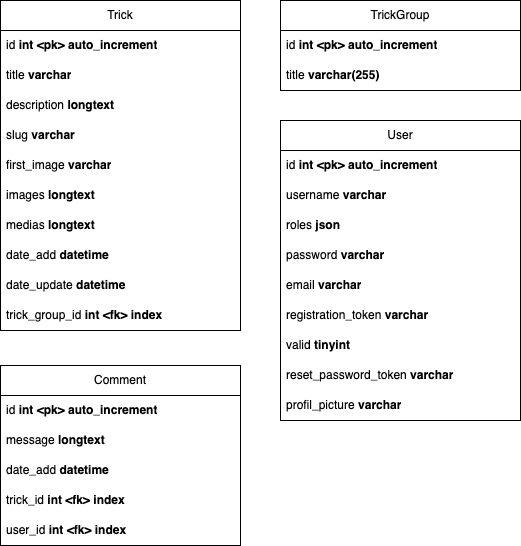

The diagram above was exported from draw.io. Its source (the exported page's mxGraphModel, read from the mxfile embedded in the PNG):
<mxGraphModel dx="1026" dy="660" grid="1" gridSize="10" guides="1" tooltips="1" connect="1" arrows="1" fold="1" page="1" pageScale="1" pageWidth="827" pageHeight="1169" math="0" shadow="0">
  <root>
    <mxCell id="CgMwyb7lx20tNinegX2W-0" />
    <mxCell id="CgMwyb7lx20tNinegX2W-1" parent="CgMwyb7lx20tNinegX2W-0" />
    <mxCell id="CgMwyb7lx20tNinegX2W-3" value="Comment" style="swimlane;fontStyle=0;childLayout=stackLayout;horizontal=1;startSize=30;horizontalStack=0;resizeParent=1;resizeParentMax=0;resizeLast=0;collapsible=1;marginBottom=0;whiteSpace=wrap;html=1;" parent="CgMwyb7lx20tNinegX2W-1" vertex="1">
      <mxGeometry x="40" y="405" width="240" height="180" as="geometry">
        <mxRectangle x="40" y="480" width="90" height="30" as="alternateBounds" />
      </mxGeometry>
    </mxCell>
    <mxCell id="CgMwyb7lx20tNinegX2W-4" value="id &lt;b&gt;int &amp;lt;pk&amp;gt; auto_increment&lt;/b&gt;" style="text;strokeColor=none;fillColor=none;align=left;verticalAlign=middle;spacingLeft=4;spacingRight=4;overflow=hidden;points=[[0,0.5],[1,0.5]];portConstraint=eastwest;rotatable=0;whiteSpace=wrap;html=1;" parent="CgMwyb7lx20tNinegX2W-3" vertex="1">
      <mxGeometry y="30" width="240" height="30" as="geometry" />
    </mxCell>
    <mxCell id="CgMwyb7lx20tNinegX2W-5" value="message &lt;b&gt;longtext&lt;/b&gt;" style="text;strokeColor=none;fillColor=none;align=left;verticalAlign=middle;spacingLeft=4;spacingRight=4;overflow=hidden;points=[[0,0.5],[1,0.5]];portConstraint=eastwest;rotatable=0;whiteSpace=wrap;html=1;" parent="CgMwyb7lx20tNinegX2W-3" vertex="1">
      <mxGeometry y="60" width="240" height="30" as="geometry" />
    </mxCell>
    <mxCell id="CgMwyb7lx20tNinegX2W-6" value="date_add &lt;b&gt;datetime&lt;/b&gt;" style="text;strokeColor=none;fillColor=none;align=left;verticalAlign=middle;spacingLeft=4;spacingRight=4;overflow=hidden;points=[[0,0.5],[1,0.5]];portConstraint=eastwest;rotatable=0;whiteSpace=wrap;html=1;" parent="CgMwyb7lx20tNinegX2W-3" vertex="1">
      <mxGeometry y="90" width="240" height="30" as="geometry" />
    </mxCell>
    <mxCell id="CgMwyb7lx20tNinegX2W-7" value="trick_id &lt;b&gt;int &amp;lt;fk&amp;gt; index&lt;/b&gt;" style="text;strokeColor=none;fillColor=none;align=left;verticalAlign=middle;spacingLeft=4;spacingRight=4;overflow=hidden;points=[[0,0.5],[1,0.5]];portConstraint=eastwest;rotatable=0;whiteSpace=wrap;html=1;" parent="CgMwyb7lx20tNinegX2W-3" vertex="1">
      <mxGeometry y="120" width="240" height="30" as="geometry" />
    </mxCell>
    <mxCell id="CgMwyb7lx20tNinegX2W-8" value="user_id &lt;b&gt;int &amp;lt;fk&amp;gt; index&lt;/b&gt;" style="text;strokeColor=none;fillColor=none;align=left;verticalAlign=middle;spacingLeft=4;spacingRight=4;overflow=hidden;points=[[0,0.5],[1,0.5]];portConstraint=eastwest;rotatable=0;whiteSpace=wrap;html=1;" parent="CgMwyb7lx20tNinegX2W-3" vertex="1">
      <mxGeometry y="150" width="240" height="30" as="geometry" />
    </mxCell>
    <mxCell id="CgMwyb7lx20tNinegX2W-9" value="Trick" style="swimlane;fontStyle=0;childLayout=stackLayout;horizontal=1;startSize=30;horizontalStack=0;resizeParent=1;resizeParentMax=0;resizeLast=0;collapsible=1;marginBottom=0;whiteSpace=wrap;html=1;" parent="CgMwyb7lx20tNinegX2W-1" vertex="1">
      <mxGeometry x="40" y="40" width="240" height="330" as="geometry" />
    </mxCell>
    <mxCell id="CgMwyb7lx20tNinegX2W-10" value="id &lt;b&gt;int &amp;lt;pk&amp;gt; auto_increment&lt;/b&gt;" style="text;strokeColor=none;fillColor=none;align=left;verticalAlign=middle;spacingLeft=4;spacingRight=4;overflow=hidden;points=[[0,0.5],[1,0.5]];portConstraint=eastwest;rotatable=0;whiteSpace=wrap;html=1;" parent="CgMwyb7lx20tNinegX2W-9" vertex="1">
      <mxGeometry y="30" width="240" height="30" as="geometry" />
    </mxCell>
    <mxCell id="CgMwyb7lx20tNinegX2W-11" value="title &lt;b&gt;varchar&lt;br&gt;&lt;/b&gt;" style="text;strokeColor=none;fillColor=none;align=left;verticalAlign=middle;spacingLeft=4;spacingRight=4;overflow=hidden;points=[[0,0.5],[1,0.5]];portConstraint=eastwest;rotatable=0;whiteSpace=wrap;html=1;" parent="CgMwyb7lx20tNinegX2W-9" vertex="1">
      <mxGeometry y="60" width="240" height="30" as="geometry" />
    </mxCell>
    <mxCell id="CgMwyb7lx20tNinegX2W-12" value="description &lt;b&gt;longtext&lt;/b&gt;" style="text;strokeColor=none;fillColor=none;align=left;verticalAlign=middle;spacingLeft=4;spacingRight=4;overflow=hidden;points=[[0,0.5],[1,0.5]];portConstraint=eastwest;rotatable=0;whiteSpace=wrap;html=1;" parent="CgMwyb7lx20tNinegX2W-9" vertex="1">
      <mxGeometry y="90" width="240" height="30" as="geometry" />
    </mxCell>
    <mxCell id="CgMwyb7lx20tNinegX2W-13" value="slug &lt;b&gt;varchar&lt;/b&gt;" style="text;strokeColor=none;fillColor=none;align=left;verticalAlign=middle;spacingLeft=4;spacingRight=4;overflow=hidden;points=[[0,0.5],[1,0.5]];portConstraint=eastwest;rotatable=0;whiteSpace=wrap;html=1;" parent="CgMwyb7lx20tNinegX2W-9" vertex="1">
      <mxGeometry y="120" width="240" height="30" as="geometry" />
    </mxCell>
    <mxCell id="CgMwyb7lx20tNinegX2W-14" value="first_image &lt;b&gt;varchar&lt;/b&gt;" style="text;strokeColor=none;fillColor=none;align=left;verticalAlign=middle;spacingLeft=4;spacingRight=4;overflow=hidden;points=[[0,0.5],[1,0.5]];portConstraint=eastwest;rotatable=0;whiteSpace=wrap;html=1;" parent="CgMwyb7lx20tNinegX2W-9" vertex="1">
      <mxGeometry y="150" width="240" height="30" as="geometry" />
    </mxCell>
    <mxCell id="CgMwyb7lx20tNinegX2W-15" value="images &lt;b&gt;longtext&lt;/b&gt;" style="text;strokeColor=none;fillColor=none;align=left;verticalAlign=middle;spacingLeft=4;spacingRight=4;overflow=hidden;points=[[0,0.5],[1,0.5]];portConstraint=eastwest;rotatable=0;whiteSpace=wrap;html=1;" parent="CgMwyb7lx20tNinegX2W-9" vertex="1">
      <mxGeometry y="180" width="240" height="30" as="geometry" />
    </mxCell>
    <mxCell id="CgMwyb7lx20tNinegX2W-16" value="medias &lt;b&gt;longtext&lt;/b&gt;" style="text;strokeColor=none;fillColor=none;align=left;verticalAlign=middle;spacingLeft=4;spacingRight=4;overflow=hidden;points=[[0,0.5],[1,0.5]];portConstraint=eastwest;rotatable=0;whiteSpace=wrap;html=1;" parent="CgMwyb7lx20tNinegX2W-9" vertex="1">
      <mxGeometry y="210" width="240" height="30" as="geometry" />
    </mxCell>
    <mxCell id="CgMwyb7lx20tNinegX2W-17" value="date_add &lt;b&gt;datetime&lt;/b&gt;" style="text;strokeColor=none;fillColor=none;align=left;verticalAlign=middle;spacingLeft=4;spacingRight=4;overflow=hidden;points=[[0,0.5],[1,0.5]];portConstraint=eastwest;rotatable=0;whiteSpace=wrap;html=1;" parent="CgMwyb7lx20tNinegX2W-9" vertex="1">
      <mxGeometry y="240" width="240" height="30" as="geometry" />
    </mxCell>
    <mxCell id="CgMwyb7lx20tNinegX2W-18" value="date_update &lt;b&gt;datetime&lt;/b&gt;" style="text;strokeColor=none;fillColor=none;align=left;verticalAlign=middle;spacingLeft=4;spacingRight=4;overflow=hidden;points=[[0,0.5],[1,0.5]];portConstraint=eastwest;rotatable=0;whiteSpace=wrap;html=1;" parent="CgMwyb7lx20tNinegX2W-9" vertex="1">
      <mxGeometry y="270" width="240" height="30" as="geometry" />
    </mxCell>
    <mxCell id="CgMwyb7lx20tNinegX2W-19" value="trick_group_id &lt;b&gt;int &amp;lt;fk&amp;gt; index&lt;/b&gt;" style="text;strokeColor=none;fillColor=none;align=left;verticalAlign=middle;spacingLeft=4;spacingRight=4;overflow=hidden;points=[[0,0.5],[1,0.5]];portConstraint=eastwest;rotatable=0;whiteSpace=wrap;html=1;" parent="CgMwyb7lx20tNinegX2W-9" vertex="1">
      <mxGeometry y="300" width="240" height="30" as="geometry" />
    </mxCell>
    <mxCell id="CgMwyb7lx20tNinegX2W-20" value="TrickGroup" style="swimlane;fontStyle=0;childLayout=stackLayout;horizontal=1;startSize=30;horizontalStack=0;resizeParent=1;resizeParentMax=0;resizeLast=0;collapsible=1;marginBottom=0;whiteSpace=wrap;html=1;" parent="CgMwyb7lx20tNinegX2W-1" vertex="1">
      <mxGeometry x="320" y="40" width="240" height="90" as="geometry" />
    </mxCell>
    <mxCell id="CgMwyb7lx20tNinegX2W-21" value="id &lt;b&gt;int &amp;lt;pk&amp;gt; auto_increment&lt;/b&gt;" style="text;strokeColor=none;fillColor=none;align=left;verticalAlign=middle;spacingLeft=4;spacingRight=4;overflow=hidden;points=[[0,0.5],[1,0.5]];portConstraint=eastwest;rotatable=0;whiteSpace=wrap;html=1;" parent="CgMwyb7lx20tNinegX2W-20" vertex="1">
      <mxGeometry y="30" width="240" height="30" as="geometry" />
    </mxCell>
    <mxCell id="CgMwyb7lx20tNinegX2W-22" value="title &lt;b&gt;varchar(255)&lt;/b&gt;" style="text;strokeColor=none;fillColor=none;align=left;verticalAlign=middle;spacingLeft=4;spacingRight=4;overflow=hidden;points=[[0,0.5],[1,0.5]];portConstraint=eastwest;rotatable=0;whiteSpace=wrap;html=1;" parent="CgMwyb7lx20tNinegX2W-20" vertex="1">
      <mxGeometry y="60" width="240" height="30" as="geometry" />
    </mxCell>
    <mxCell id="CgMwyb7lx20tNinegX2W-23" value="User" style="swimlane;fontStyle=0;childLayout=stackLayout;horizontal=1;startSize=30;horizontalStack=0;resizeParent=1;resizeParentMax=0;resizeLast=0;collapsible=1;marginBottom=0;whiteSpace=wrap;html=1;" parent="CgMwyb7lx20tNinegX2W-1" vertex="1">
      <mxGeometry x="320" y="160" width="240" height="300" as="geometry">
        <mxRectangle x="360" y="320" width="70" height="30" as="alternateBounds" />
      </mxGeometry>
    </mxCell>
    <mxCell id="CgMwyb7lx20tNinegX2W-24" value="id &lt;b&gt;int &amp;lt;pk&amp;gt; auto_increment&lt;/b&gt;" style="text;strokeColor=none;fillColor=none;align=left;verticalAlign=middle;spacingLeft=4;spacingRight=4;overflow=hidden;points=[[0,0.5],[1,0.5]];portConstraint=eastwest;rotatable=0;whiteSpace=wrap;html=1;" parent="CgMwyb7lx20tNinegX2W-23" vertex="1">
      <mxGeometry y="30" width="240" height="30" as="geometry" />
    </mxCell>
    <mxCell id="CgMwyb7lx20tNinegX2W-25" value="username &lt;b&gt;varchar&lt;/b&gt;" style="text;strokeColor=none;fillColor=none;align=left;verticalAlign=middle;spacingLeft=4;spacingRight=4;overflow=hidden;points=[[0,0.5],[1,0.5]];portConstraint=eastwest;rotatable=0;whiteSpace=wrap;html=1;" parent="CgMwyb7lx20tNinegX2W-23" vertex="1">
      <mxGeometry y="60" width="240" height="30" as="geometry" />
    </mxCell>
    <mxCell id="CgMwyb7lx20tNinegX2W-26" value="roles &lt;b&gt;json&lt;/b&gt;" style="text;strokeColor=none;fillColor=none;align=left;verticalAlign=middle;spacingLeft=4;spacingRight=4;overflow=hidden;points=[[0,0.5],[1,0.5]];portConstraint=eastwest;rotatable=0;whiteSpace=wrap;html=1;" parent="CgMwyb7lx20tNinegX2W-23" vertex="1">
      <mxGeometry y="90" width="240" height="30" as="geometry" />
    </mxCell>
    <mxCell id="CgMwyb7lx20tNinegX2W-27" value="password &lt;b&gt;varchar&lt;/b&gt;" style="text;strokeColor=none;fillColor=none;align=left;verticalAlign=middle;spacingLeft=4;spacingRight=4;overflow=hidden;points=[[0,0.5],[1,0.5]];portConstraint=eastwest;rotatable=0;whiteSpace=wrap;html=1;" parent="CgMwyb7lx20tNinegX2W-23" vertex="1">
      <mxGeometry y="120" width="240" height="30" as="geometry" />
    </mxCell>
    <mxCell id="CgMwyb7lx20tNinegX2W-28" value="email &lt;b&gt;varchar&lt;/b&gt;" style="text;strokeColor=none;fillColor=none;align=left;verticalAlign=middle;spacingLeft=4;spacingRight=4;overflow=hidden;points=[[0,0.5],[1,0.5]];portConstraint=eastwest;rotatable=0;whiteSpace=wrap;html=1;" parent="CgMwyb7lx20tNinegX2W-23" vertex="1">
      <mxGeometry y="150" width="240" height="30" as="geometry" />
    </mxCell>
    <mxCell id="CgMwyb7lx20tNinegX2W-29" value="registration_token &lt;b&gt;varchar&lt;/b&gt;" style="text;strokeColor=none;fillColor=none;align=left;verticalAlign=middle;spacingLeft=4;spacingRight=4;overflow=hidden;points=[[0,0.5],[1,0.5]];portConstraint=eastwest;rotatable=0;whiteSpace=wrap;html=1;" parent="CgMwyb7lx20tNinegX2W-23" vertex="1">
      <mxGeometry y="180" width="240" height="30" as="geometry" />
    </mxCell>
    <mxCell id="CgMwyb7lx20tNinegX2W-30" value="valid &lt;b&gt;tinyint&lt;/b&gt;" style="text;strokeColor=none;fillColor=none;align=left;verticalAlign=middle;spacingLeft=4;spacingRight=4;overflow=hidden;points=[[0,0.5],[1,0.5]];portConstraint=eastwest;rotatable=0;whiteSpace=wrap;html=1;" parent="CgMwyb7lx20tNinegX2W-23" vertex="1">
      <mxGeometry y="210" width="240" height="30" as="geometry" />
    </mxCell>
    <mxCell id="CgMwyb7lx20tNinegX2W-31" value="reset_password_token &lt;b&gt;varchar&lt;/b&gt;" style="text;strokeColor=none;fillColor=none;align=left;verticalAlign=middle;spacingLeft=4;spacingRight=4;overflow=hidden;points=[[0,0.5],[1,0.5]];portConstraint=eastwest;rotatable=0;whiteSpace=wrap;html=1;" parent="CgMwyb7lx20tNinegX2W-23" vertex="1">
      <mxGeometry y="240" width="240" height="30" as="geometry" />
    </mxCell>
    <mxCell id="CgMwyb7lx20tNinegX2W-32" value="profil_picture &lt;b&gt;varchar&lt;/b&gt;" style="text;strokeColor=none;fillColor=none;align=left;verticalAlign=middle;spacingLeft=4;spacingRight=4;overflow=hidden;points=[[0,0.5],[1,0.5]];portConstraint=eastwest;rotatable=0;whiteSpace=wrap;html=1;" parent="CgMwyb7lx20tNinegX2W-23" vertex="1">
      <mxGeometry y="270" width="240" height="30" as="geometry" />
    </mxCell>
  </root>
</mxGraphModel>